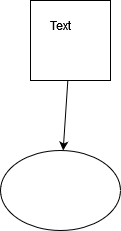

The diagram above was exported from draw.io. Its source (the exported page's mxGraphModel, read from the mxfile embedded in the PNG):
<mxGraphModel dx="794" dy="462" grid="1" gridSize="10" guides="1" tooltips="1" connect="1" arrows="1" fold="1" page="1" pageScale="1" pageWidth="827" pageHeight="1169" background="#ffffff" math="0" shadow="0">
  <root>
    <mxCell id="0" />
    <mxCell id="1" parent="0" />
    <mxCell id="kFtLItRcjCtoOBzStRpe-1" value="" style="whiteSpace=wrap;html=1;aspect=fixed;" vertex="1" parent="1">
      <mxGeometry x="150" y="10" width="80" height="80" as="geometry" />
    </mxCell>
    <mxCell id="kFtLItRcjCtoOBzStRpe-2" value="Text" style="text;html=1;strokeColor=none;fillColor=none;align=center;verticalAlign=middle;whiteSpace=wrap;rounded=0;" vertex="1" parent="1">
      <mxGeometry x="150" y="20" width="60" height="30" as="geometry" />
    </mxCell>
    <mxCell id="kFtLItRcjCtoOBzStRpe-3" value="" style="endArrow=classic;html=1;rounded=0;" edge="1" parent="1" source="kFtLItRcjCtoOBzStRpe-1" target="kFtLItRcjCtoOBzStRpe-4">
      <mxGeometry width="50" height="50" relative="1" as="geometry">
        <mxPoint x="180" y="110" as="sourcePoint" />
        <mxPoint x="390" y="60" as="targetPoint" />
      </mxGeometry>
    </mxCell>
    <mxCell id="kFtLItRcjCtoOBzStRpe-4" value="" style="ellipse;whiteSpace=wrap;html=1;" vertex="1" parent="1">
      <mxGeometry x="120" y="160" width="120" height="80" as="geometry" />
    </mxCell>
  </root>
</mxGraphModel>